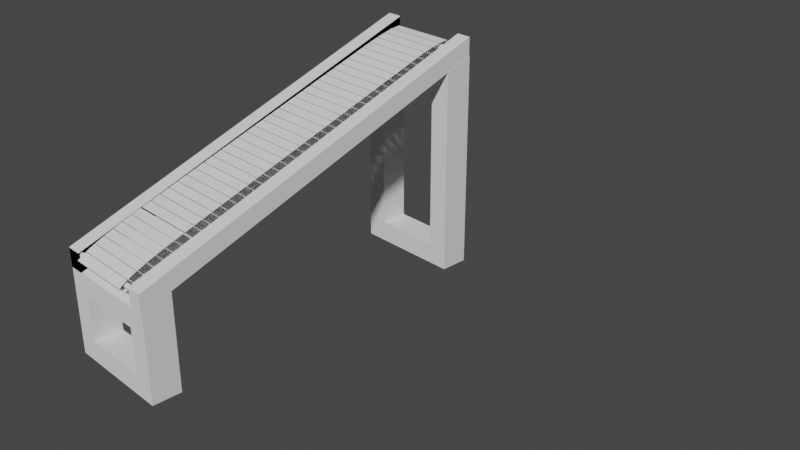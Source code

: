 # Source: Terceira-Britadeira.blend  (saved by Blender 3.4.6; exported with 4.5.12 LTS)
import bpy
from mathutils import Matrix  # noqa: F401  (used for matrix-valued properties, if any)

bpy.ops.wm.read_factory_settings(use_empty=True)
scene = bpy.context.scene
scene.name = 'Scene'

# ---- collections
col_base_1 = bpy.data.collections.new('Base 1'); scene.collection.children.link(col_base_1)
col_base_2 = bpy.data.collections.new('Base 2'); scene.collection.children.link(col_base_2)
col_esteira = bpy.data.collections.new('Esteira'); scene.collection.children.link(col_esteira)
col_random = bpy.data.collections.new('Random'); scene.collection.children.link(col_random)

# ---- world
world_world = bpy.data.worlds.new('World'); scene.world = world_world
world_world.use_nodes = True; world_world.node_tree.nodes.clear()
_N = world_world.node_tree.nodes; _L = world_world.node_tree.links
n0 = _N.new('ShaderNodeOutputWorld'); n0.name = 'World Output'; n0.location = (300, 300)
n1 = _N.new('ShaderNodeBackground'); n1.name = 'Background'; n1.location = (10, 300)
n1.inputs[0].default_value = (0.05088, 0.05088, 0.05088, 1.0)
_L.new(n1.outputs[0], n0.inputs[0])
n0.is_active_output = True
world_world.color = (0.05088, 0.05088, 0.05088)
world_world.use_sun_shadow = False
world_world.sun_shadow_jitter_overblur = 0.0

# ---- cameras
cam_camera = bpy.data.cameras.new('Camera')
cam_camera.clip_end = 100.0
cam_camera.ortho_scale = 7.314

# ---- meshes
me_cube_002 = bpy.data.meshes.new('Cube.002')
me_cube_002.from_pydata([(-0.3162, -0.1316, -0.8122), (-0.3162, -0.1316, -0.3934), (-0.3162, 0.1316, -0.8122), (-0.3162, 0.1316, -0.3934), (0.3162, -0.1316, -0.8122), (0.3162, -0.1316, -0.3934), (0.3162, 0.1316, -0.8122), (0.3162, 0.1316, -0.3934), (-0.5079, -0.1316, -1.004), (-0.5079, -0.1316, -0.2016), (-0.5079, 0.1316, -0.1132), (-0.5079, 0.1316, -1.004), (0.5079, 0.1316, -1.004), (0.5079, 0.1316, -0.1132), (0.5079, -0.1316, -0.2016), (0.5079, -0.1316, -1.004), (-0.3162, 3.01, -0.8122), (-0.3162, 3.01, 0.8122), (-0.3162, 3.273, -0.8122), (-0.3162, 3.273, 0.8122), (0.3162, 3.01, -0.8122), (0.3162, 3.01, 0.8122), (0.3162, 3.273, -0.8122), (0.3162, 3.273, 0.8122), (-0.5079, 3.01, -1.004), (-0.5079, 3.01, 0.9107), (-0.5079, 3.273, 1.004), (-0.5079, 3.273, -1.004), (0.5079, 3.273, -1.004), (0.5079, 3.273, 1.004), (0.5079, 3.01, 0.9107), (0.5079, 3.01, -1.004), (-0.5079, 0.1316, -0.2016), (0.5079, 0.1316, -0.2016), (-0.5033, -0.1366, -0.2027), (-0.5033, -0.1366, -0.03177), (-0.5033, 3.267, 1.0), (-0.5033, 3.267, 1.171), (-0.3631, -0.1366, -0.2027), (-0.3631, -0.1366, -0.03177), (-0.3631, 3.267, 1.0), (-0.3631, 3.267, 1.171), (0.3662, 3.267, 1.0), (0.3662, -0.1366, -0.2027), (0.3662, -0.1366, -0.03177), (0.3662, 3.267, 1.171), (0.5064, 3.267, 1.0), (0.5064, 3.267, 1.171), (0.5064, -0.1366, -0.2027), (0.5064, -0.1366, -0.03177), (0.3662, -0.1366, -0.03177), (0.3662, 3.267, 1.171), (0.5064, 3.267, 1.171), (0.5064, -0.1366, -0.03177), (-0.5033, 3.267, 1.0), (-0.5033, -0.1366, -0.2027), (-0.5033, -0.1366, -0.03177), (-0.5033, 3.267, 1.171), (-0.3631, 3.267, 1.0), (-0.3631, 3.267, 1.171), (-0.3631, -0.1366, -0.2027), (-0.3631, -0.1366, -0.03177), (-0.5033, 3.267, 1.176), (-0.5033, -0.1366, -0.02659), (-0.3631, 3.267, 1.176), (-0.3631, -0.1366, -0.02659)], [(10, 32), (13, 33)], [(8, 9, 10, 11), (7, 6, 4, 5), (12, 13, 14, 15), (3, 7, 5, 1), (11, 12, 15, 8), (13, 10, 9, 14), (0, 1, 9, 8), (3, 2, 11, 10), (2, 6, 12, 11), (7, 3, 10, 13), (6, 7, 13, 12), (5, 4, 15, 14), (4, 0, 8, 15), (1, 5, 14, 9), (6, 2, 0, 4), (2, 3, 1, 0), (24, 25, 26, 27), (23, 22, 20, 21), (28, 29, 30, 31), (19, 23, 21, 17), (27, 28, 31, 24), (29, 26, 25, 30), (16, 17, 25, 24), (19, 18, 27, 26), (18, 22, 28, 27), (23, 19, 26, 29), (22, 23, 29, 28), (21, 20, 31, 30), (20, 16, 24, 31), (17, 21, 30, 25), (22, 18, 16, 20), (18, 19, 17, 16), (38, 39, 61, 60), (36, 40, 41, 37), (39, 35, 56, 61), (38, 34, 35, 39), (40, 36, 54, 58), (41, 40, 58, 59), (43, 44, 45, 42), (42, 45, 47, 46), (46, 47, 49, 48), (48, 49, 44, 43), (42, 46, 48, 43), (47, 45, 51, 52), (52, 51, 50, 53), (49, 47, 52, 53), (45, 44, 50, 51), (44, 49, 53, 50), (55, 54, 57, 56), (58, 60, 61, 59), (54, 55, 63, 62), (59, 61, 56, 57), (37, 41, 59, 57), (36, 37, 57, 54), (35, 34, 55, 56), (34, 38, 60, 55), (62, 63, 65, 64), (60, 58, 64, 65), (55, 60, 65, 63), (58, 54, 62, 64)])
_uv = me_cube_002.uv_layers.new(name='UVMap')
_uv.uv.foreach_set('vector', [0.375, 0.0, 0.625, 0.0, 0.625, 0.25, 0.375, 0.25, 0.6011, 0.4528, 0.3989, 0.4528, 0.3989, 0.7972, 0.6011, 0.7972, 0.375, 0.5, 0.625, 0.5, 0.625, 0.75, 0.375, 0.75, 0.6011, 0.2972, 0.6011, 0.4528, 0.6011, 0.7972, 0.6011, 0.9528, 0.125, 0.5, 0.375, 0.5, 0.375, 0.75, 0.125, 0.75, 0.625, 0.5, 0.875, 0.5, 0.875, 0.75, 0.625, 0.75, 0.3989, 0.9528, 0.6011, 0.9528, 0.625, 1.0, 0.375, 1.0, 0.6011, 0.2972, 0.3989, 0.2972, 0.375, 0.25, 0.625, 0.25, 0.3989, 0.2972, 0.3989, 0.4528, 0.375, 0.5, 0.375, 0.25, 0.6011, 0.4528, 0.6011, 0.2972, 0.625, 0.25, 0.625, 0.5, 0.3989, 0.4528, 0.6011, 0.4528, 0.625, 0.5, 0.375, 0.5, 0.6011, 0.7972, 0.3989, 0.7972, 0.375, 0.75, 0.625, 0.75, 0.3989, 0.7972, 0.3989, 0.9528, 0.375, 1.0, 0.375, 0.75, 0.6011, 0.9528, 0.6011, 0.7972, 0.625, 0.75, 0.625, 1.0, 0.3989, 0.4528, 0.3989, 0.2972, 0.3989, 0.9528, 0.3989, 0.7972, 0.3989, 0.2972, 0.6011, 0.2972, 0.6011, 0.9528, 0.3989, 0.9528, 0.375, 0.0, 0.625, 0.0, 0.625, 0.25, 0.375, 0.25, 0.6011, 0.4528, 0.3989, 0.4528, 0.3989, 0.7972, 0.6011, 0.7972, 0.375, 0.5, 0.625, 0.5, 0.625, 0.75, 0.375, 0.75, 0.6011, 0.2972, 0.6011, 0.4528, 0.6011, 0.7972, 0.6011, 0.9528, 0.125, 0.5, 0.375, 0.5, 0.375, 0.75, 0.125, 0.75, 0.625, 0.5, 0.875, 0.5, 0.875, 0.75, 0.625, 0.75, 0.3989, 0.9528, 0.6011, 0.9528, 0.625, 1.0, 0.375, 1.0, 0.6011, 0.2972, 0.3989, 0.2972, 0.375, 0.25, 0.625, 0.25, 0.3989, 0.2972, 0.3989, 0.4528, 0.375, 0.5, 0.375, 0.25, 0.6011, 0.4528, 0.6011, 0.2972, 0.625, 0.25, 0.625, 0.5, 0.3989, 0.4528, 0.6011, 0.4528, 0.625, 0.5, 0.375, 0.5, 0.6011, 0.7972, 0.3989, 0.7972, 0.375, 0.75, 0.625, 0.75, 0.3989, 0.7972, 0.3989, 0.9528, 0.375, 1.0, 0.375, 0.75, 0.6011, 0.9528, 0.6011, 0.7972, 0.625, 0.75, 0.625, 1.0, 0.3989, 0.4528, 0.3989, 0.2972, 0.3989, 0.9528, 0.3989, 0.7972, 0.3989, 0.2972, 0.6011, 0.2972, 0.6011, 0.9528, 0.3989, 0.9528, 0.375, 0.75, 0.625, 0.75, 0.625, 0.75, 0.375, 0.75, 0.375, 0.25, 0.375, 0.5, 0.625, 0.5, 0.625, 0.25, 0.625, 0.75, 0.625, 1.0, 0.625, 1.0, 0.625, 0.75, 0.375, 0.75, 0.375, 1.0, 0.625, 1.0, 0.625, 0.75, 0.375, 0.5, 0.375, 0.25, 0.375, 0.25, 0.375, 0.5, 0.625, 0.5, 0.375, 0.5, 0.375, 0.5, 0.625, 0.5, 0.375, 0.0, 0.625, 0.0, 0.625, 0.25, 0.375, 0.25, 0.375, 0.25, 0.625, 0.25, 0.625, 0.5, 0.375, 0.5, 0.375, 0.5, 0.625, 0.5, 0.625, 0.75, 0.375, 0.75, 0.375, 0.75, 0.625, 0.75, 0.625, 1.0, 0.375, 1.0, 0.125, 0.5, 0.375, 0.5, 0.375, 0.75, 0.125, 0.75, 0.625, 0.5, 0.625, 0.25, 0.625, 0.25, 0.625, 0.5, 0.625, 0.5, 0.875, 0.5, 0.875, 0.75, 0.625, 0.75, 0.625, 0.75, 0.625, 0.5, 0.625, 0.5, 0.625, 0.75, 0.625, 0.25, 0.625, 0.0, 0.625, 0.0, 0.625, 0.25, 0.625, 1.0, 0.625, 0.75, 0.625, 0.75, 0.625, 1.0, 0.375, 0.0, 0.375, 0.25, 0.625, 0.25, 0.625, 0.0, 0.375, 0.5, 0.375, 0.75, 0.625, 0.75, 0.625, 0.5, 0.375, 0.25, 0.375, 0.0, 0.375, 0.0, 0.375, 0.25, 0.625, 0.5, 0.625, 0.75, 0.875, 0.75, 0.875, 0.5, 0.625, 0.25, 0.625, 0.5, 0.625, 0.5, 0.625, 0.25, 0.375, 0.25, 0.625, 0.25, 0.625, 0.25, 0.375, 0.25, 0.625, 1.0, 0.375, 1.0, 0.375, 1.0, 0.625, 1.0, 0.375, 1.0, 0.375, 0.75, 0.375, 0.75, 0.375, 1.0, 0.125, 0.5, 0.125, 0.75, 0.375, 0.75, 0.375, 0.5, 0.375, 0.75, 0.375, 0.5, 0.375, 0.5, 0.375, 0.75, 0.375, 1.0, 0.375, 0.75, 0.375, 0.75, 0.375, 1.0, 0.375, 0.5, 0.375, 0.25, 0.375, 0.25, 0.375, 0.5])
me_cube_002.update()
me_cylinder_011 = bpy.data.meshes.new('Cylinder.011')
me_cylinder_011.from_pydata([(0.0, 1.0, -1.0), (0.0, 1.0, 1.0), (0.1951, 0.9808, -1.0), (0.1951, 0.9808, 1.0), (0.3827, 0.9239, -1.0), (0.3827, 0.9239, 1.0), (0.5556, 0.8315, -1.0), (0.5556, 0.8315, 1.0), (0.7071, 0.7071, -1.0), (0.7071, 0.7071, 1.0), (0.8315, 0.5556, -1.0), (0.8315, 0.5556, 1.0), (0.9239, 0.3827, -1.0), (0.9239, 0.3827, 1.0), (0.9808, 0.1951, -1.0), (0.9808, 0.1951, 1.0), (1.0, 0.0, -1.0), (1.0, 0.0, 1.0), (0.9808, -0.1951, -1.0), (0.9808, -0.1951, 1.0), (0.9239, -0.3827, -1.0), (0.9239, -0.3827, 1.0), (0.8315, -0.5556, -1.0), (0.8315, -0.5556, 1.0), (0.7071, -0.7071, -1.0), (0.7071, -0.7071, 1.0), (0.5556, -0.8315, -1.0), (0.5556, -0.8315, 1.0), (0.3827, -0.9239, -1.0), (0.3827, -0.9239, 1.0), (0.1951, -0.9808, -1.0), (0.1951, -0.9808, 1.0), (0.0, -1.0, -1.0), (0.0, -1.0, 1.0), (-0.1951, -0.9808, -1.0), (-0.1951, -0.9808, 1.0), (-0.3827, -0.9239, -1.0), (-0.3827, -0.9239, 1.0), (-0.5556, -0.8315, -1.0), (-0.5556, -0.8315, 1.0), (-0.7071, -0.7071, -1.0), (-0.7071, -0.7071, 1.0), (-0.8315, -0.5556, -1.0), (-0.8315, -0.5556, 1.0), (-0.9239, -0.3827, -1.0), (-0.9239, -0.3827, 1.0), (-0.9808, -0.1951, -1.0), (-0.9808, -0.1951, 1.0), (-1.0, 0.0, -1.0), (-1.0, 0.0, 1.0), (-0.9808, 0.1951, -1.0), (-0.9808, 0.1951, 1.0), (-0.9239, 0.3827, -1.0), (-0.9239, 0.3827, 1.0), (-0.8315, 0.5556, -1.0), (-0.8315, 0.5556, 1.0), (-0.7071, 0.7071, -1.0), (-0.7071, 0.7071, 1.0), (-0.5556, 0.8315, -1.0), (-0.5556, 0.8315, 1.0), (-0.3827, 0.9239, -1.0), (-0.3827, 0.9239, 1.0), (-0.1951, 0.9808, -1.0), (-0.1951, 0.9808, 1.0)], [], [(0, 1, 3, 2), (2, 3, 5, 4), (4, 5, 7, 6), (6, 7, 9, 8), (8, 9, 11, 10), (10, 11, 13, 12), (12, 13, 15, 14), (14, 15, 17, 16), (16, 17, 19, 18), (18, 19, 21, 20), (20, 21, 23, 22), (22, 23, 25, 24), (24, 25, 27, 26), (26, 27, 29, 28), (28, 29, 31, 30), (30, 31, 33, 32), (32, 33, 35, 34), (34, 35, 37, 36), (36, 37, 39, 38), (38, 39, 41, 40), (40, 41, 43, 42), (42, 43, 45, 44), (44, 45, 47, 46), (46, 47, 49, 48), (48, 49, 51, 50), (50, 51, 53, 52), (52, 53, 55, 54), (54, 55, 57, 56), (56, 57, 59, 58), (58, 59, 61, 60), (3, 1, 63, 61, 59, 57, 55, 53, 51, 49, 47, 45, 43, 41, 39, 37, 35, 33, 31, 29, 27, 25, 23, 21, 19, 17, 15, 13, 11, 9, 7, 5), (60, 61, 63, 62), (62, 63, 1, 0), (0, 2, 4, 6, 8, 10, 12, 14, 16, 18, 20, 22, 24, 26, 28, 30, 32, 34, 36, 38, 40, 42, 44, 46, 48, 50, 52, 54, 56, 58, 60, 62)])
_uv = me_cylinder_011.uv_layers.new(name='UVMap')
_uv.uv.foreach_set('vector', [1.0, 0.5, 1.0, 1.0, 0.9688, 1.0, 0.9688, 0.5, 0.9688, 0.5, 0.9688, 1.0, 0.9375, 1.0, 0.9375, 0.5, 0.9375, 0.5, 0.9375, 1.0, 0.9062, 1.0, 0.9062, 0.5, 0.9062, 0.5, 0.9062, 1.0, 0.875, 1.0, 0.875, 0.5, 0.875, 0.5, 0.875, 1.0, 0.8438, 1.0, 0.8438, 0.5, 0.8438, 0.5, 0.8438, 1.0, 0.8125, 1.0, 0.8125, 0.5, 0.8125, 0.5, 0.8125, 1.0, 0.7812, 1.0, 0.7812, 0.5, 0.7812, 0.5, 0.7812, 1.0, 0.75, 1.0, 0.75, 0.5, 0.75, 0.5, 0.75, 1.0, 0.7188, 1.0, 0.7188, 0.5, 0.7188, 0.5, 0.7188, 1.0, 0.6875, 1.0, 0.6875, 0.5, 0.6875, 0.5, 0.6875, 1.0, 0.6562, 1.0, 0.6562, 0.5, 0.6562, 0.5, 0.6562, 1.0, 0.625, 1.0, 0.625, 0.5, 0.625, 0.5, 0.625, 1.0, 0.5938, 1.0, 0.5938, 0.5, 0.5938, 0.5, 0.5938, 1.0, 0.5625, 1.0, 0.5625, 0.5, 0.5625, 0.5, 0.5625, 1.0, 0.5312, 1.0, 0.5312, 0.5, 0.5312, 0.5, 0.5312, 1.0, 0.5, 1.0, 0.5, 0.5, 0.5, 0.5, 0.5, 1.0, 0.4688, 1.0, 0.4688, 0.5, 0.4688, 0.5, 0.4688, 1.0, 0.4375, 1.0, 0.4375, 0.5, 0.4375, 0.5, 0.4375, 1.0, 0.4062, 1.0, 0.4062, 0.5, 0.4062, 0.5, 0.4062, 1.0, 0.375, 1.0, 0.375, 0.5, 0.375, 0.5, 0.375, 1.0, 0.3438, 1.0, 0.3438, 0.5, 0.3438, 0.5, 0.3438, 1.0, 0.3125, 1.0, 0.3125, 0.5, 0.3125, 0.5, 0.3125, 1.0, 0.2812, 1.0, 0.2812, 0.5, 0.2812, 0.5, 0.2812, 1.0, 0.25, 1.0, 0.25, 0.5, 0.25, 0.5, 0.25, 1.0, 0.2188, 1.0, 0.2188, 0.5, 0.2188, 0.5, 0.2188, 1.0, 0.1875, 1.0, 0.1875, 0.5, 0.1875, 0.5, 0.1875, 1.0, 0.1562, 1.0, 0.1562, 0.5, 0.1562, 0.5, 0.1562, 1.0, 0.125, 1.0, 0.125, 0.5, 0.125, 0.5, 0.125, 1.0, 0.09375, 1.0, 0.09375, 0.5, 0.09375, 0.5, 0.09375, 1.0, 0.0625, 1.0, 0.0625, 0.5, 0.2968, 0.4854, 0.25, 0.49, 0.2032, 0.4854, 0.1582, 0.4717, 0.1167, 0.4496, 0.08029, 0.4197, 0.05045, 0.3833, 0.02827, 0.3418, 0.01461, 0.2968, 0.01, 0.25, 0.01461, 0.2032, 0.02827, 0.1582, 0.05045, 0.1167, 0.08029, 0.08029, 0.1167, 0.05045, 0.1582, 0.02827, 0.2032, 0.01461, 0.25, 0.01, 0.2968, 0.01461, 0.3418, 0.02827, 0.3833, 0.05045, 0.4197, 0.08029, 0.4496, 0.1167, 0.4717, 0.1582, 0.4854, 0.2032, 0.49, 0.25, 0.4854, 0.2968, 0.4717, 0.3418, 0.4496, 0.3833, 0.4197, 0.4197, 0.3833, 0.4496, 0.3418, 0.4717, 0.0625, 0.5, 0.0625, 1.0, 0.03125, 1.0, 0.03125, 0.5, 0.03125, 0.5, 0.03125, 1.0, 0.0, 1.0, 0.0, 0.5, 0.75, 0.49, 0.7968, 0.4854, 0.8418, 0.4717, 0.8833, 0.4496, 0.9197, 0.4197, 0.9496, 0.3833, 0.9717, 0.3418, 0.9854, 0.2968, 0.99, 0.25, 0.9854, 0.2032, 0.9717, 0.1582, 0.9496, 0.1167, 0.9197, 0.08029, 0.8833, 0.05045, 0.8418, 0.02827, 0.7968, 0.01461, 0.75, 0.01, 0.7032, 0.01461, 0.6582, 0.02827, 0.6167, 0.05045, 0.5803, 0.08029, 0.5504, 0.1167, 0.5283, 0.1582, 0.5146, 0.2032, 0.51, 0.25, 0.5146, 0.2968, 0.5283, 0.3418, 0.5504, 0.3833, 0.5803, 0.4197, 0.6167, 0.4496, 0.6582, 0.4717, 0.7032, 0.4854])
me_cylinder_011.update()
me_cylinder_012 = bpy.data.meshes.new('Cylinder.012')
me_cylinder_012.from_pydata([(0.0, 1.0, -1.0), (0.0, 1.0, 1.0), (0.1951, 0.9808, -1.0), (0.1951, 0.9808, 1.0), (0.3827, 0.9239, -1.0), (0.3827, 0.9239, 1.0), (0.5556, 0.8315, -1.0), (0.5556, 0.8315, 1.0), (0.7071, 0.7071, -1.0), (0.7071, 0.7071, 1.0), (0.8315, 0.5556, -1.0), (0.8315, 0.5556, 1.0), (0.9239, 0.3827, -1.0), (0.9239, 0.3827, 1.0), (0.9808, 0.1951, -1.0), (0.9808, 0.1951, 1.0), (1.0, 0.0, -1.0), (1.0, 0.0, 1.0), (0.9808, -0.1951, -1.0), (0.9808, -0.1951, 1.0), (0.9239, -0.3827, -1.0), (0.9239, -0.3827, 1.0), (0.8315, -0.5556, -1.0), (0.8315, -0.5556, 1.0), (0.7071, -0.7071, -1.0), (0.7071, -0.7071, 1.0), (0.5556, -0.8315, -1.0), (0.5556, -0.8315, 1.0), (0.3827, -0.9239, -1.0), (0.3827, -0.9239, 1.0), (0.1951, -0.9808, -1.0), (0.1951, -0.9808, 1.0), (0.0, -1.0, -1.0), (0.0, -1.0, 1.0), (-0.1951, -0.9808, -1.0), (-0.1951, -0.9808, 1.0), (-0.3827, -0.9239, -1.0), (-0.3827, -0.9239, 1.0), (-0.5556, -0.8315, -1.0), (-0.5556, -0.8315, 1.0), (-0.7071, -0.7071, -1.0), (-0.7071, -0.7071, 1.0), (-0.8315, -0.5556, -1.0), (-0.8315, -0.5556, 1.0), (-0.9239, -0.3827, -1.0), (-0.9239, -0.3827, 1.0), (-0.9808, -0.1951, -1.0), (-0.9808, -0.1951, 1.0), (-1.0, 0.0, -1.0), (-1.0, 0.0, 1.0), (-0.9808, 0.1951, -1.0), (-0.9808, 0.1951, 1.0), (-0.9239, 0.3827, -1.0), (-0.9239, 0.3827, 1.0), (-0.8315, 0.5556, -1.0), (-0.8315, 0.5556, 1.0), (-0.7071, 0.7071, -1.0), (-0.7071, 0.7071, 1.0), (-0.5556, 0.8315, -1.0), (-0.5556, 0.8315, 1.0), (-0.3827, 0.9239, -1.0), (-0.3827, 0.9239, 1.0), (-0.1951, 0.9808, -1.0), (-0.1951, 0.9808, 1.0)], [], [(0, 1, 3, 2), (2, 3, 5, 4), (4, 5, 7, 6), (6, 7, 9, 8), (8, 9, 11, 10), (10, 11, 13, 12), (12, 13, 15, 14), (14, 15, 17, 16), (16, 17, 19, 18), (18, 19, 21, 20), (20, 21, 23, 22), (22, 23, 25, 24), (24, 25, 27, 26), (26, 27, 29, 28), (28, 29, 31, 30), (30, 31, 33, 32), (32, 33, 35, 34), (34, 35, 37, 36), (36, 37, 39, 38), (38, 39, 41, 40), (40, 41, 43, 42), (42, 43, 45, 44), (44, 45, 47, 46), (46, 47, 49, 48), (48, 49, 51, 50), (50, 51, 53, 52), (52, 53, 55, 54), (54, 55, 57, 56), (56, 57, 59, 58), (58, 59, 61, 60), (3, 1, 63, 61, 59, 57, 55, 53, 51, 49, 47, 45, 43, 41, 39, 37, 35, 33, 31, 29, 27, 25, 23, 21, 19, 17, 15, 13, 11, 9, 7, 5), (60, 61, 63, 62), (62, 63, 1, 0), (0, 2, 4, 6, 8, 10, 12, 14, 16, 18, 20, 22, 24, 26, 28, 30, 32, 34, 36, 38, 40, 42, 44, 46, 48, 50, 52, 54, 56, 58, 60, 62)])
_uv = me_cylinder_012.uv_layers.new(name='UVMap')
_uv.uv.foreach_set('vector', [1.0, 0.5, 1.0, 1.0, 0.9688, 1.0, 0.9688, 0.5, 0.9688, 0.5, 0.9688, 1.0, 0.9375, 1.0, 0.9375, 0.5, 0.9375, 0.5, 0.9375, 1.0, 0.9062, 1.0, 0.9062, 0.5, 0.9062, 0.5, 0.9062, 1.0, 0.875, 1.0, 0.875, 0.5, 0.875, 0.5, 0.875, 1.0, 0.8438, 1.0, 0.8438, 0.5, 0.8438, 0.5, 0.8438, 1.0, 0.8125, 1.0, 0.8125, 0.5, 0.8125, 0.5, 0.8125, 1.0, 0.7812, 1.0, 0.7812, 0.5, 0.7812, 0.5, 0.7812, 1.0, 0.75, 1.0, 0.75, 0.5, 0.75, 0.5, 0.75, 1.0, 0.7188, 1.0, 0.7188, 0.5, 0.7188, 0.5, 0.7188, 1.0, 0.6875, 1.0, 0.6875, 0.5, 0.6875, 0.5, 0.6875, 1.0, 0.6562, 1.0, 0.6562, 0.5, 0.6562, 0.5, 0.6562, 1.0, 0.625, 1.0, 0.625, 0.5, 0.625, 0.5, 0.625, 1.0, 0.5938, 1.0, 0.5938, 0.5, 0.5938, 0.5, 0.5938, 1.0, 0.5625, 1.0, 0.5625, 0.5, 0.5625, 0.5, 0.5625, 1.0, 0.5312, 1.0, 0.5312, 0.5, 0.5312, 0.5, 0.5312, 1.0, 0.5, 1.0, 0.5, 0.5, 0.5, 0.5, 0.5, 1.0, 0.4688, 1.0, 0.4688, 0.5, 0.4688, 0.5, 0.4688, 1.0, 0.4375, 1.0, 0.4375, 0.5, 0.4375, 0.5, 0.4375, 1.0, 0.4062, 1.0, 0.4062, 0.5, 0.4062, 0.5, 0.4062, 1.0, 0.375, 1.0, 0.375, 0.5, 0.375, 0.5, 0.375, 1.0, 0.3438, 1.0, 0.3438, 0.5, 0.3438, 0.5, 0.3438, 1.0, 0.3125, 1.0, 0.3125, 0.5, 0.3125, 0.5, 0.3125, 1.0, 0.2812, 1.0, 0.2812, 0.5, 0.2812, 0.5, 0.2812, 1.0, 0.25, 1.0, 0.25, 0.5, 0.25, 0.5, 0.25, 1.0, 0.2188, 1.0, 0.2188, 0.5, 0.2188, 0.5, 0.2188, 1.0, 0.1875, 1.0, 0.1875, 0.5, 0.1875, 0.5, 0.1875, 1.0, 0.1562, 1.0, 0.1562, 0.5, 0.1562, 0.5, 0.1562, 1.0, 0.125, 1.0, 0.125, 0.5, 0.125, 0.5, 0.125, 1.0, 0.09375, 1.0, 0.09375, 0.5, 0.09375, 0.5, 0.09375, 1.0, 0.0625, 1.0, 0.0625, 0.5, 0.2968, 0.4854, 0.25, 0.49, 0.2032, 0.4854, 0.1582, 0.4717, 0.1167, 0.4496, 0.08029, 0.4197, 0.05045, 0.3833, 0.02827, 0.3418, 0.01461, 0.2968, 0.01, 0.25, 0.01461, 0.2032, 0.02827, 0.1582, 0.05045, 0.1167, 0.08029, 0.08029, 0.1167, 0.05045, 0.1582, 0.02827, 0.2032, 0.01461, 0.25, 0.01, 0.2968, 0.01461, 0.3418, 0.02827, 0.3833, 0.05045, 0.4197, 0.08029, 0.4496, 0.1167, 0.4717, 0.1582, 0.4854, 0.2032, 0.49, 0.25, 0.4854, 0.2968, 0.4717, 0.3418, 0.4496, 0.3833, 0.4197, 0.4197, 0.3833, 0.4496, 0.3418, 0.4717, 0.0625, 0.5, 0.0625, 1.0, 0.03125, 1.0, 0.03125, 0.5, 0.03125, 0.5, 0.03125, 1.0, 0.0, 1.0, 0.0, 0.5, 0.75, 0.49, 0.7968, 0.4854, 0.8418, 0.4717, 0.8833, 0.4496, 0.9197, 0.4197, 0.9496, 0.3833, 0.9717, 0.3418, 0.9854, 0.2968, 0.99, 0.25, 0.9854, 0.2032, 0.9717, 0.1582, 0.9496, 0.1167, 0.9197, 0.08029, 0.8833, 0.05045, 0.8418, 0.02827, 0.7968, 0.01461, 0.75, 0.01, 0.7032, 0.01461, 0.6582, 0.02827, 0.6167, 0.05045, 0.5803, 0.08029, 0.5504, 0.1167, 0.5283, 0.1582, 0.5146, 0.2032, 0.51, 0.25, 0.5146, 0.2968, 0.5283, 0.3418, 0.5504, 0.3833, 0.5803, 0.4197, 0.6167, 0.4496, 0.6582, 0.4717, 0.7032, 0.4854])
me_cylinder_012.update()
me_plane_008 = bpy.data.meshes.new('Plane.008')
me_plane_008.from_pydata([(-1.0, -1.0, 0.0), (1.0, -1.0, 0.0), (-1.0, 1.0, 0.0), (1.0, 1.0, 0.0)], [], [(0, 1, 3, 2)])
_uv = me_plane_008.uv_layers.new(name='UVMap')
_uv.uv.foreach_set('vector', [0.0, 0.0, 1.0, 0.0, 1.0, 1.0, 0.0, 1.0])
me_plane_008.update()

# ---- curves / text
cu_beziercurve_003 = bpy.data.curves.new('BezierCurve.003', 'CURVE')
cu_beziercurve_003.dimensions = '3D'
_sp = cu_beziercurve_003.splines.new('BEZIER'); _sp.bezier_points.add(3)
_sp.bezier_points.foreach_set('co', [2.274, 0.0, -0.1281, -0.8646, 0.0, -0.1281, -0.8646, 0.0, 0.0, 2.274, 0.0, 0.0])
_sp.bezier_points.foreach_set('handle_left', [3.274, 0.0, -0.1281, -0.1575, 0.0, -0.1281, -1.572, 0.0, 0.0, 1.274, 0.0, 0.0])
_sp.bezier_points.foreach_set('handle_right', [1.274, 0.0, -0.1281, -1.572, 0.0, -0.1281, -0.1575, 0.0, 0.0, 3.274, 0.0, 0.0])
for _p, _l, _r in zip(_sp.bezier_points, ['ALIGNED', 'ALIGNED', 'ALIGNED', 'ALIGNED'], ['ALIGNED', 'ALIGNED', 'ALIGNED', 'ALIGNED']): _p.handle_left_type = _l; _p.handle_right_type = _r
_sp.order_u = 0
_sp.order_v = 0
_sp.use_cyclic_u = True
cu_beziercurve_003.use_path = True
cu_beziercurve_003.fill_mode = 'FULL'

# ---- objects
ob_camera = bpy.data.objects.new('Camera', cam_camera)
ob_cube_001 = bpy.data.objects.new('Cube.001', me_cube_002)
ob_cylinder_002 = bpy.data.objects.new('Cylinder.002', me_cylinder_011)
ob_cylinder_003 = bpy.data.objects.new('Cylinder.003', me_cylinder_012)
ob_beziercurve_001 = bpy.data.objects.new('BezierCurve.001', cu_beziercurve_003)
ob_plane_001 = bpy.data.objects.new('Plane.001', me_plane_008)

# ---- transforms, parenting, visibility, modifiers, constraints
ob_camera.location = (7.359, -6.926, 4.958)
ob_camera.rotation_euler = (1.109, 0.0, 0.8149)
ob_camera.lock_rotations_4d = False
ob_camera.empty_display_type = 'ARROWS'
ob_camera.color = (0.0, 0.0, 0.0, 0.0)
ob_camera.display_type = 'WIRE'
ob_camera.lineart.crease_threshold = 0.0
ob_cube_001.location = (0.5247, -3.407, 0.9826)
ob_cylinder_002.location = (0.5236, -3.511, 0.9263)
ob_cylinder_002.rotation_euler = (1.571, -0.0, 1.571)
ob_cylinder_002.scale = (-0.02273, -0.02354, -0.4051)
ob_cylinder_003.location = (0.5236, -0.2507, 2.036)
ob_cylinder_003.rotation_euler = (1.571, -0.0, 1.571)
ob_cylinder_003.scale = (-0.02658, -0.02696, -0.4051)
ob_beziercurve_001.location = (0.5247, -1.264, 1.776)
ob_beziercurve_001.rotation_euler = (2.662e-08, 0.3292, -1.571)
ob_beziercurve_001.scale = (0.8261, 1.0, 1.153)
ob_plane_001.location = (0.5247, -1.264, 1.776)
ob_plane_001.rotation_euler = (2.662e-08, 0.3292, -1.571)
ob_plane_001.scale = (0.04361, 0.3026, 1.153)
_m = ob_plane_001.modifiers.new('Array', 'ARRAY')
_m.count = 80
_m.curve = ob_beziercurve_001
_m.relative_offset_displace = (1.05, 0.0, 0.0)
_m = ob_plane_001.modifiers.new('Curve', 'CURVE')
_m.object = ob_beziercurve_001

# ---- collection membership
col_base_1.objects.link(ob_camera)
col_esteira.objects.link(ob_cube_001)
col_esteira.objects.link(ob_cylinder_002)
col_esteira.objects.link(ob_cylinder_003)
col_esteira.objects.link(ob_beziercurve_001)
col_esteira.objects.link(ob_plane_001)

# ---- scene / render settings (as saved in the file)
scene.camera = ob_camera
scene.frame_start = 1; scene.frame_end = 250; scene.frame_set(54)
scene.render.engine = 'BLENDER_EEVEE_NEXT'
scene.render.fps = 30
scene.cycles.sampling_pattern = 'TABULATED_SOBOL'
scene.cycles.use_light_tree = False
scene.view_settings.view_transform = 'Filmic'
bpy.context.view_layer.update()

# ---- added for rendering (the .blend has no usable light): sun
light_auto_sun = bpy.data.lights.new('AutoSun', 'SUN')
light_auto_sun.energy = 3.0
light_auto_sun.angle = 0.0523599
ob_auto_sun = bpy.data.objects.new('AutoSun', light_auto_sun)
scene.collection.objects.link(ob_auto_sun)
ob_auto_sun.rotation_euler = (0.872665, 0.174533, 0.523599)
bpy.context.view_layer.update()
